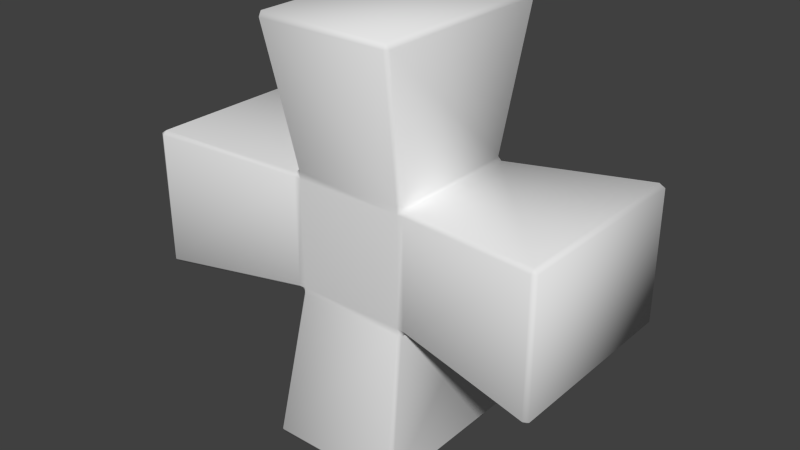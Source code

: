 # Source: cyber_integrity.blend  (saved by Blender 2.76.0; exported with 4.5.12 LTS)
import bpy
from mathutils import Matrix  # noqa: F401  (used for matrix-valued properties, if any)

bpy.ops.wm.read_factory_settings(use_empty=True)
scene = bpy.context.scene
scene.name = 'Scene'

# ---- collections
col_collection_1 = bpy.data.collections.new('Collection 1'); scene.collection.children.link(col_collection_1)

# ---- world
world_world = bpy.data.worlds.new('World'); scene.world = world_world
world_world.color = (0.05088, 0.05088, 0.05088)
world_world.use_sun_shadow = False
world_world.sun_shadow_jitter_overblur = 0.0
world_world.cycles.sampling_method = 'MANUAL'
world_world.cycles.sample_map_resolution = 256

# ---- meshes
me_cube = bpy.data.meshes.new('Cube')
me_cube.from_pydata([(0.09974, 0.1502, -0.312), (0.1061, 0.1441, -0.3118), (0.1003, 0.1457, -0.32), (-0.09974, 0.1502, -0.312), (-0.1003, 0.1457, -0.32), (-0.1061, 0.1441, -0.3118), (-0.09974, 0.1502, 0.312), (-0.1061, 0.1441, 0.3118), (-0.1003, 0.1457, 0.32), (0.09974, 0.1502, 0.312), (0.1003, 0.1457, 0.32), (0.1061, 0.1441, 0.3118), (-0.09974, -0.1502, -0.312), (-0.1061, -0.1441, -0.3118), (-0.1003, -0.1457, -0.32), (0.09974, -0.1502, -0.312), (0.1003, -0.1457, -0.32), (0.1061, -0.1441, -0.3118), (0.09974, -0.1502, 0.312), (0.1061, -0.1441, 0.3118), (0.1003, -0.1457, 0.32), (-0.09974, -0.1502, 0.312), (-0.1003, -0.1457, 0.32), (-0.1061, -0.1441, 0.3118), (-0.32, -0.1457, -0.1003), (-0.3118, -0.1441, -0.1061), (-0.312, -0.1502, -0.09974), (-0.32, -0.1457, 0.1003), (-0.312, -0.1502, 0.09974), (-0.3118, -0.1441, 0.1061), (-0.32, 0.1457, 0.1003), (-0.3118, 0.1441, 0.1061), (-0.312, 0.1502, 0.09974), (-0.32, 0.1457, -0.1003), (-0.312, 0.1502, -0.09974), (-0.3118, 0.1441, -0.1061), (0.312, 0.1502, 0.09974), (0.3118, 0.1441, 0.1061), (0.32, 0.1457, 0.1003), (0.312, 0.1502, -0.09974), (0.32, 0.1457, -0.1003), (0.3118, 0.1441, -0.1061), (0.32, -0.1457, 0.1003), (0.3118, -0.1441, 0.1061), (0.312, -0.1502, 0.09974), (0.32, -0.1457, -0.1003), (0.312, -0.1502, -0.09974), (0.3118, -0.1441, -0.1061), (0.09478, -0.1033, 0.08941), (0.08941, -0.1033, 0.09478), (0.08401, -0.1075, 0.09473), (0.08391, -0.1073, 0.08391), (0.09473, -0.1075, 0.08401), (0.08941, -0.1033, -0.09478), (0.09478, -0.1033, -0.08941), (0.09473, -0.1075, -0.08401), (0.08391, -0.1073, -0.08391), (0.08401, -0.1075, -0.09473), (-0.09478, -0.1033, 0.08941), (-0.09473, -0.1075, 0.08401), (-0.08391, -0.1073, 0.08391), (-0.08401, -0.1075, 0.09473), (-0.08941, -0.1033, 0.09478), (-0.08401, -0.1075, -0.09473), (-0.08391, -0.1073, -0.08391), (-0.09473, -0.1075, -0.08401), (-0.09478, -0.1033, -0.08941), (-0.08941, -0.1033, -0.09478), (-0.09478, 0.1033, 0.08941), (-0.08941, 0.1033, 0.09478), (-0.08401, 0.1075, 0.09473), (-0.08391, 0.1073, 0.08391), (-0.09473, 0.1075, 0.08401), (-0.08401, 0.1075, -0.09473), (-0.08941, 0.1033, -0.09478), (-0.09478, 0.1033, -0.08941), (-0.09473, 0.1075, -0.08401), (-0.08391, 0.1073, -0.08391), (0.09478, 0.1033, 0.08941), (0.09473, 0.1075, 0.08401), (0.08391, 0.1073, 0.08391), (0.08401, 0.1075, 0.09473), (0.08941, 0.1033, 0.09478), (0.08941, 0.1033, -0.09478), (0.08401, 0.1075, -0.09473), (0.08391, 0.1073, -0.08391), (0.09473, 0.1075, -0.08401), (0.09478, 0.1033, -0.08941)], [], [(70, 6, 9), (32, 72, 76), (57, 63, 12), (23, 7, 69), (83, 53, 17), (82, 11, 19), (27, 30, 33), (8, 22, 20), (2, 16, 14), (79, 36, 39), (50, 18, 21), (71, 80, 85), (51, 60, 64), (66, 25, 35), (43, 37, 78), (31, 29, 58), (38, 42, 45), (59, 28, 26), (54, 87, 41), (44, 52, 55), (13, 67, 74), (0, 1, 2), (3, 4, 5), (6, 7, 8), (9, 10, 11), (12, 13, 14), (15, 16, 17), (18, 19, 20), (21, 22, 23), (24, 25, 26), (27, 28, 29), (30, 31, 32), (33, 34, 35), (36, 37, 38), (39, 40, 41), (42, 43, 44), (45, 46, 47), (49, 51, 48), (54, 56, 53), (60, 61, 62), (64, 66, 67), (69, 71, 68), (75, 76, 77), (80, 81, 82), (85, 86, 87), (69, 68, 58), (78, 82, 49), (4, 3, 0), (10, 9, 6), (16, 15, 12), (22, 21, 18), (20, 19, 11), (23, 22, 8), (14, 13, 5), (17, 16, 2), (57, 15, 17), (13, 12, 63), (73, 3, 5), (1, 0, 84), (28, 27, 24), (34, 33, 30), (75, 74, 67), (40, 39, 36), (46, 45, 42), (50, 49, 19), (56, 55, 52), (23, 62, 61), (65, 64, 60), (70, 69, 7), (77, 76, 72), (11, 82, 81), (86, 85, 80), (85, 84, 73), (81, 80, 71), (76, 75, 35), (31, 68, 72), (64, 63, 57), (61, 60, 51), (55, 54, 47), (43, 48, 52), (65, 26, 25), (29, 28, 59), (45, 47, 41), (43, 42, 38), (86, 39, 41), (37, 36, 79), (33, 35, 25), (31, 30, 27), (83, 87, 54), (73, 84, 0), (81, 70, 9), (34, 32, 76), (15, 57, 12), (62, 23, 69), (1, 83, 17), (49, 82, 19), (24, 27, 33), (10, 8, 20), (4, 2, 14), (86, 79, 39), (61, 50, 21), (77, 71, 85), (56, 51, 64), (75, 66, 35), (48, 43, 78), (68, 31, 58), (40, 38, 45), (65, 59, 26), (47, 54, 41), (46, 44, 55), (5, 13, 74), (52, 48, 51), (49, 50, 51), (57, 53, 56), (54, 55, 56), (62, 58, 60), (59, 60, 58), (67, 63, 64), (64, 65, 66), (72, 68, 71), (69, 70, 71), (77, 73, 74), (74, 75, 77), (82, 78, 80), (79, 80, 78), (87, 83, 85), (84, 85, 83), (62, 69, 58), (48, 78, 49), (2, 4, 0), (8, 10, 6), (14, 16, 12), (20, 22, 18), (10, 20, 11), (7, 23, 8), (4, 14, 5), (1, 17, 2), (53, 57, 17), (67, 13, 63), (74, 73, 5), (83, 1, 84), (26, 28, 24), (32, 34, 30), (66, 75, 67), (38, 40, 36), (44, 46, 42), (18, 50, 19), (51, 56, 52), (21, 23, 61), (59, 65, 60), (6, 70, 7), (71, 77, 72), (9, 11, 81), (79, 86, 80), (77, 85, 73), (70, 81, 71), (34, 76, 35), (32, 31, 72), (56, 64, 57), (50, 61, 51), (46, 55, 47), (44, 43, 52), (66, 65, 25), (58, 29, 59), (40, 45, 41), (37, 43, 38), (87, 86, 41), (78, 37, 79), (24, 33, 25), (29, 31, 27), (53, 83, 54), (3, 73, 0)])
me_cube.polygons.foreach_set('use_smooth', [True] * 172)
me_cube.use_remesh_preserve_volume = False
me_cube.use_remesh_preserve_attributes = False
me_cube.use_mirror_vertex_groups = False
me_cube.update()

# ---- objects
ob_integrity = bpy.data.objects.new('integrity', me_cube)

# ---- transforms, parenting, visibility, modifiers, constraints
ob_integrity.location = (0.0, 0.0, 0.0)
ob_integrity.lineart.crease_threshold = 0.0

# ---- collection membership
col_collection_1.objects.link(ob_integrity)

# ---- scene / render settings (as saved in the file)
scene.frame_start = 1; scene.frame_end = 2; scene.frame_set(1)
scene.render.engine = 'BLENDER_EEVEE_NEXT'
scene.render.resolution_percentage = 50
scene.render.dither_intensity = 0.0
scene.cycles.use_denoising = False
scene.cycles.samples = 10
scene.cycles.sampling_pattern = 'TABULATED_SOBOL'
scene.cycles.light_sampling_threshold = 0.0
scene.cycles.use_adaptive_sampling = False
scene.cycles.use_light_tree = False
scene.cycles.blur_glossy = 0.0
scene.cycles.pixel_filter_type = 'GAUSSIAN'
scene.cycles.sample_clamp_indirect = 0.0
scene.view_settings.view_transform = 'Standard'
bpy.context.view_layer.update()

# ---- added for rendering (the .blend has no active camera and no usable light): camera, sun
cam_auto = bpy.data.cameras.new('AutoCamera')
cam_auto.lens = 50.0
cam_auto.sensor_width = 36.0
cam_auto.clip_end = 1000.0
ob_auto_camera = bpy.data.objects.new('AutoCamera', cam_auto)
scene.collection.objects.link(ob_auto_camera)
ob_auto_camera.location = (0.882222, -1.05867, 0.705778)
ob_auto_camera.rotation_euler = (1.09748, -7.21219e-08, 0.694738)
scene.camera = ob_auto_camera
light_auto_sun = bpy.data.lights.new('AutoSun', 'SUN')
light_auto_sun.energy = 3.0
light_auto_sun.angle = 0.0523599
ob_auto_sun = bpy.data.objects.new('AutoSun', light_auto_sun)
scene.collection.objects.link(ob_auto_sun)
ob_auto_sun.rotation_euler = (0.872665, 0.174533, 0.523599)
bpy.context.view_layer.update()

